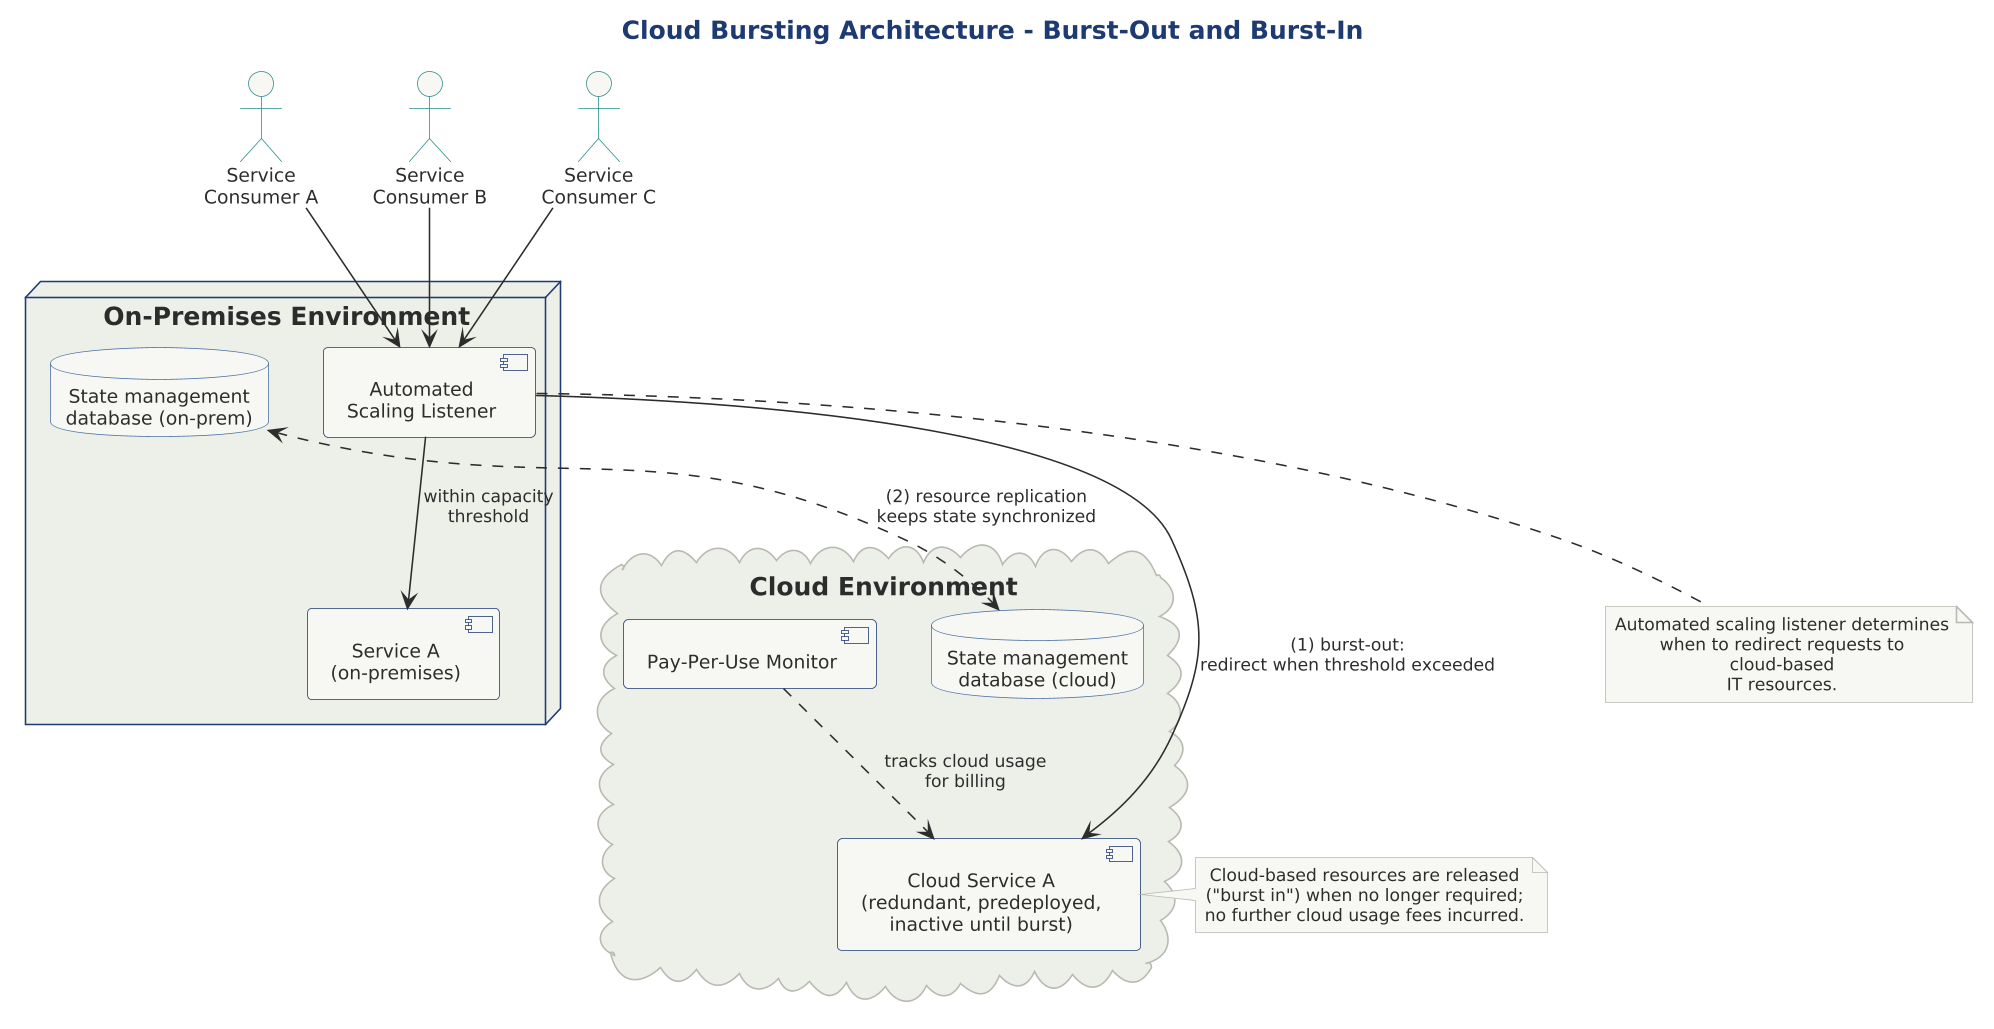

The diagram above was rendered by PlantUML. Its source (embedded in the PNG):
@startuml

scale 1.5625



title Cloud Bursting Architecture - Burst-Out and Burst-In

!include ../../../../../../tooling/styles/plantuml/structural/deployment-diagram-style.iuml

actor "Service\nConsumer A" as SCA
actor "Service\nConsumer B" as SCB
actor "Service\nConsumer C" as SCC

node "On-Premises Environment" as OnPrem {
  component "Service A\n(on-premises)" as SA
  database "State management\ndatabase (on-prem)" as DB1
  component "Automated\nScaling Listener" as ASL
}

cloud "Cloud Environment" as Cloud {
  component "Cloud Service A\n(redundant, predeployed,\ninactive until burst)" as CSA
  database "State management\ndatabase (cloud)" as DB2
  component "Pay-Per-Use Monitor" as PPM
}

SCA --> ASL
SCB --> ASL
SCC --> ASL

ASL --> SA : within capacity\nthreshold
ASL --> CSA : (1) burst-out:\nredirect when threshold exceeded

DB1 <..> DB2 : (2) resource replication\nkeeps state synchronized

PPM ..> CSA : tracks cloud usage\nfor billing

note right of CSA
  Cloud-based resources are released
  ("burst in") when no longer required;
  no further cloud usage fees incurred.
end note

note bottom of ASL
  Automated scaling listener determines
  when to redirect requests to cloud-based
  IT resources.
end note

@enduml